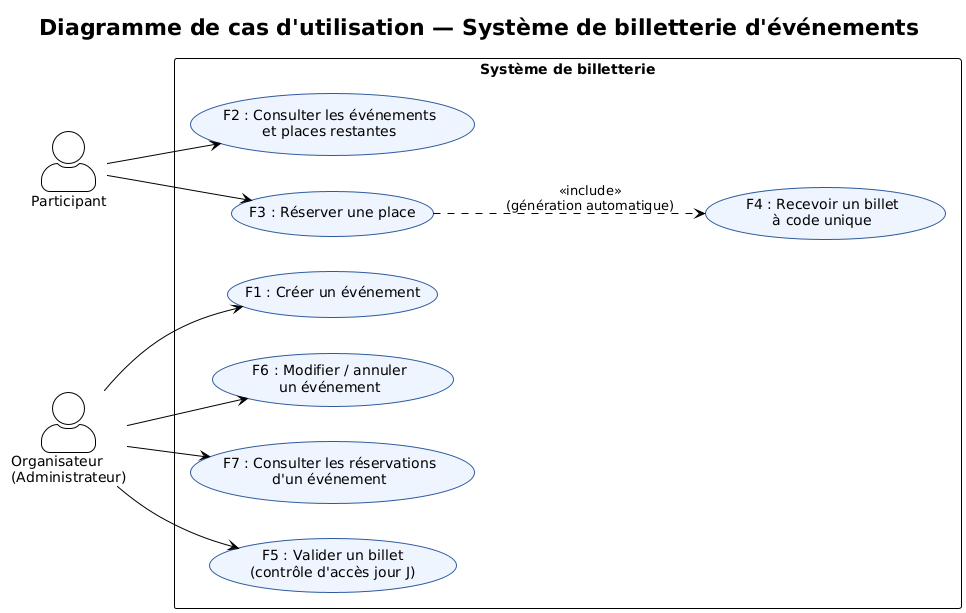

The diagram above was rendered by PlantUML. Its source (embedded in the PNG):
@startuml 01-cas-utilisation
!theme plain
skinparam backgroundColor white
skinparam actorStyle awesome
skinparam usecase {
  BackgroundColor #EEF5FF
  BorderColor #2E5B9F
}
left to right direction
title Diagramme de cas d'utilisation — Système de billetterie d'événements

actor "Participant" as P
actor "Organisateur\n(Administrateur)" as A

rectangle "Système de billetterie" {
  usecase "F2 : Consulter les événements\net places restantes" as UC2
  usecase "F3 : Réserver une place" as UC3
  usecase "F4 : Recevoir un billet\nà code unique" as UC4
  usecase "F1 : Créer un événement" as UC1
  usecase "F6 : Modifier / annuler\nun événement" as UC6
  usecase "F7 : Consulter les réservations\nd'un événement" as UC7
  usecase "F5 : Valider un billet\n(contrôle d'accès jour J)" as UC5
}

P --> UC2
P --> UC3
UC3 ..> UC4 : <<include>>\n(génération automatique)
A --> UC1
A --> UC6
A --> UC7
A --> UC5
@enduml